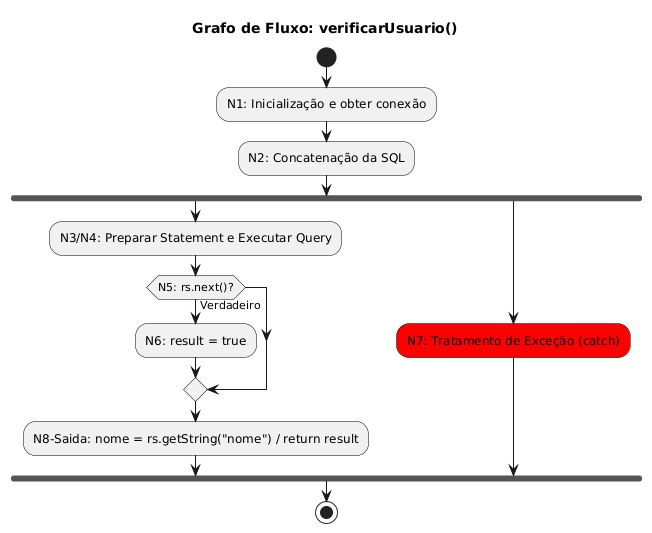

The diagram above was rendered by PlantUML. Its source (embedded in the PNG):
@startuml
' === Configuração ===
skinparam style strict
skinparam activity {
  BorderColor black
  FontColor black
}
title Grafo de Fluxo: verificarUsuario()

' === Início do Fluxo ===
start

' N1 e N2 (Ações Sequenciais)
:N1: Inicialização e obter conexão;
:N2: Concatenação da SQL;

' === Bloco TRY/CATCH (N3, N4, N7) ===
fork
  :N3/N4: Preparar Statement e Executar Query;
  
  ' N5 (Ponto de Decisão) '
  if (N5: rs.next()?) then (Verdadeiro)
    :N6: result = true;
  endif
  
  ' N8 (Saída Lógica) '
  :N8-Saida: nome = rs.getString("nome") / return result;
fork again
  ' N7 (Caminho de Exceção) '
  #red:N7: Tratamento de Exceção (catch);
end fork

' === Fim do Fluxo ===
stop
@enduml